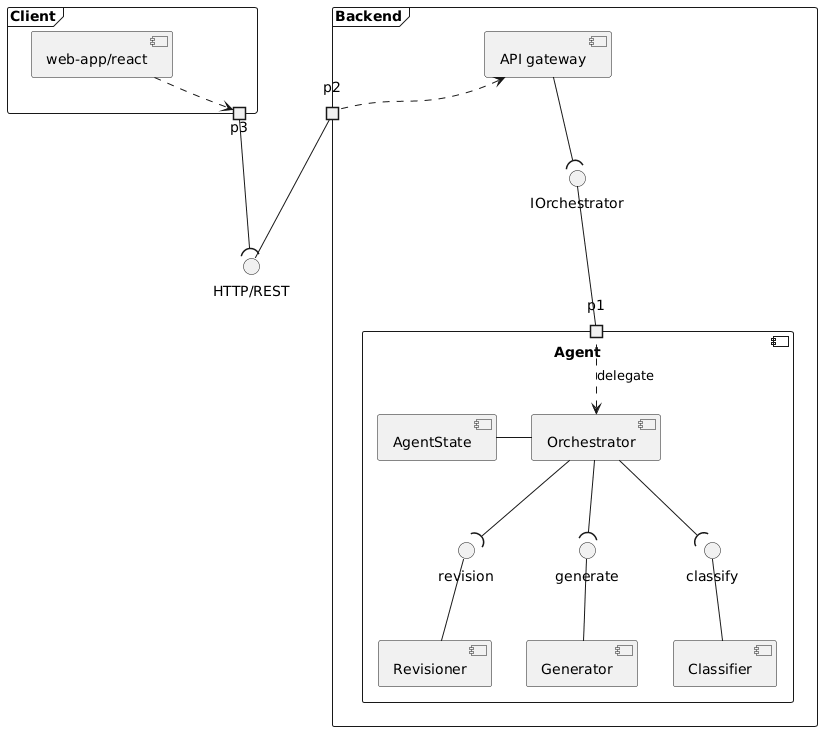

The diagram above was rendered by PlantUML. Its source (embedded in the PNG):
@startuml
top to bottom direction
frame "Client" as CL {
 [web-app/react] as react
 portout p3
 react .right.> p3 :  delegate
}



frame "Backend" as BA{ 
 
 [API gateway] as API 
 API --down( IOrchestrator
 component Agent {
  [Orchestrator] as OR
  [Classifier] as C
  [Generator] as G
  [Revisioner] as R
  [AgentState] as AS
  
  OR -left- AS
  OR --( classify
  OR --( generate
  OR --( revision

  C -up- classify
  G -up- generate
  R -up- revision

  port p1
 }
 OR <.down. p1 : delegate
 IOrchestrator -down- p1
 
 
 portout p2

 API <.. p2 : delegate

}
CL-[hidden]right-> BA

interface "HTTP/REST" as HTTP
p3-down-(HTTP
p2 -- HTTP
@enduml